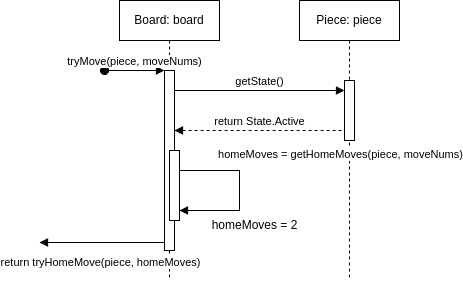

The diagram above was exported from draw.io. Its source (the exported page's mxGraphModel, read from the mxfile embedded in the PNG):
<mxGraphModel dx="2074" dy="1195" grid="1" gridSize="10" guides="1" tooltips="1" connect="1" arrows="1" fold="1" page="1" pageScale="1" pageWidth="850" pageHeight="1100" math="0" shadow="0">
  <root>
    <mxCell id="0" />
    <mxCell id="1" parent="0" />
    <mxCell id="aM9ryv3xv72pqoxQDRHE-1" value="Board: board" style="shape=umlLifeline;perimeter=lifelinePerimeter;whiteSpace=wrap;html=1;container=0;dropTarget=0;collapsible=0;recursiveResize=0;outlineConnect=0;portConstraint=eastwest;newEdgeStyle={&quot;edgeStyle&quot;:&quot;elbowEdgeStyle&quot;,&quot;elbow&quot;:&quot;vertical&quot;,&quot;curved&quot;:0,&quot;rounded&quot;:0};" parent="1" vertex="1">
      <mxGeometry x="120" y="70" width="100" height="280" as="geometry" />
    </mxCell>
    <mxCell id="aM9ryv3xv72pqoxQDRHE-2" value="" style="html=1;points=[];perimeter=orthogonalPerimeter;outlineConnect=0;targetShapes=umlLifeline;portConstraint=eastwest;newEdgeStyle={&quot;edgeStyle&quot;:&quot;elbowEdgeStyle&quot;,&quot;elbow&quot;:&quot;vertical&quot;,&quot;curved&quot;:0,&quot;rounded&quot;:0};" parent="aM9ryv3xv72pqoxQDRHE-1" vertex="1">
      <mxGeometry x="45" y="70" width="10" height="180" as="geometry" />
    </mxCell>
    <mxCell id="aM9ryv3xv72pqoxQDRHE-3" value="tryMove(piece, moveNums)" style="html=1;verticalAlign=bottom;startArrow=oval;endArrow=block;startSize=8;edgeStyle=elbowEdgeStyle;elbow=vertical;curved=0;rounded=0;" parent="aM9ryv3xv72pqoxQDRHE-1" target="aM9ryv3xv72pqoxQDRHE-2" edge="1">
      <mxGeometry relative="1" as="geometry">
        <mxPoint x="-15" y="70" as="sourcePoint" />
      </mxGeometry>
    </mxCell>
    <mxCell id="Bxb8DADy8kcb5_x01kZx-14" value="" style="html=1;points=[];perimeter=orthogonalPerimeter;outlineConnect=0;targetShapes=umlLifeline;portConstraint=eastwest;newEdgeStyle={&quot;edgeStyle&quot;:&quot;elbowEdgeStyle&quot;,&quot;elbow&quot;:&quot;vertical&quot;,&quot;curved&quot;:0,&quot;rounded&quot;:0};" parent="aM9ryv3xv72pqoxQDRHE-1" vertex="1">
      <mxGeometry x="50" y="150" width="10" height="70" as="geometry" />
    </mxCell>
    <mxCell id="aM9ryv3xv72pqoxQDRHE-5" value="Piece: piece" style="shape=umlLifeline;perimeter=lifelinePerimeter;whiteSpace=wrap;html=1;container=0;dropTarget=0;collapsible=0;recursiveResize=0;outlineConnect=0;portConstraint=eastwest;newEdgeStyle={&quot;edgeStyle&quot;:&quot;elbowEdgeStyle&quot;,&quot;elbow&quot;:&quot;vertical&quot;,&quot;curved&quot;:0,&quot;rounded&quot;:0};" parent="1" vertex="1">
      <mxGeometry x="300" y="70" width="100" height="280" as="geometry" />
    </mxCell>
    <mxCell id="aM9ryv3xv72pqoxQDRHE-6" value="" style="html=1;points=[];perimeter=orthogonalPerimeter;outlineConnect=0;targetShapes=umlLifeline;portConstraint=eastwest;newEdgeStyle={&quot;edgeStyle&quot;:&quot;elbowEdgeStyle&quot;,&quot;elbow&quot;:&quot;vertical&quot;,&quot;curved&quot;:0,&quot;rounded&quot;:0};" parent="aM9ryv3xv72pqoxQDRHE-5" vertex="1">
      <mxGeometry x="45" y="80" width="10" height="60" as="geometry" />
    </mxCell>
    <mxCell id="aM9ryv3xv72pqoxQDRHE-7" value="getState()" style="html=1;verticalAlign=bottom;endArrow=block;edgeStyle=elbowEdgeStyle;elbow=vertical;curved=0;rounded=0;" parent="1" source="aM9ryv3xv72pqoxQDRHE-2" target="aM9ryv3xv72pqoxQDRHE-6" edge="1">
      <mxGeometry relative="1" as="geometry">
        <mxPoint x="275" y="160" as="sourcePoint" />
        <Array as="points">
          <mxPoint x="300" y="160" />
          <mxPoint x="260" y="150" />
        </Array>
      </mxGeometry>
    </mxCell>
    <mxCell id="Bxb8DADy8kcb5_x01kZx-2" value="return State.Active" style="html=1;verticalAlign=bottom;endArrow=none;edgeStyle=elbowEdgeStyle;elbow=vertical;curved=0;rounded=0;startArrow=block;startFill=1;endFill=0;dashed=1;" parent="1" source="aM9ryv3xv72pqoxQDRHE-2" target="aM9ryv3xv72pqoxQDRHE-6" edge="1">
      <mxGeometry relative="1" as="geometry">
        <mxPoint x="180" y="200" as="sourcePoint" />
        <Array as="points">
          <mxPoint x="305" y="200" />
          <mxPoint x="265" y="190" />
        </Array>
        <mxPoint x="350" y="200" as="targetPoint" />
        <mxPoint as="offset" />
      </mxGeometry>
    </mxCell>
    <mxCell id="Bxb8DADy8kcb5_x01kZx-15" value="" style="endArrow=block;html=1;rounded=0;endFill=1;" parent="1" edge="1">
      <mxGeometry width="50" height="50" relative="1" as="geometry">
        <mxPoint x="180" y="240" as="sourcePoint" />
        <mxPoint x="180" y="280" as="targetPoint" />
        <Array as="points">
          <mxPoint x="240" y="240" />
          <mxPoint x="240" y="280" />
        </Array>
      </mxGeometry>
    </mxCell>
    <mxCell id="Bxb8DADy8kcb5_x01kZx-16" value="homeMoves = getHomeMoves(piece, moveNums)" style="edgeLabel;html=1;align=center;verticalAlign=middle;resizable=0;points=[];" parent="Bxb8DADy8kcb5_x01kZx-15" vertex="1" connectable="0">
      <mxGeometry x="0.0125" relative="1" as="geometry">
        <mxPoint x="100" y="-38" as="offset" />
      </mxGeometry>
    </mxCell>
    <mxCell id="Bxb8DADy8kcb5_x01kZx-23" value="" style="endArrow=block;html=1;rounded=0;endFill=1;" parent="1" edge="1">
      <mxGeometry width="50" height="50" relative="1" as="geometry">
        <mxPoint x="165" y="312" as="sourcePoint" />
        <mxPoint x="40" y="312" as="targetPoint" />
        <Array as="points">
          <mxPoint x="130" y="312" />
        </Array>
      </mxGeometry>
    </mxCell>
    <mxCell id="Bxb8DADy8kcb5_x01kZx-24" value="return tryHomeMove(piece, homeMoves)" style="edgeLabel;html=1;align=center;verticalAlign=middle;resizable=0;points=[];" parent="Bxb8DADy8kcb5_x01kZx-23" vertex="1" connectable="0">
      <mxGeometry x="0.0125" relative="1" as="geometry">
        <mxPoint x="-2" y="19" as="offset" />
      </mxGeometry>
    </mxCell>
    <mxCell id="Nb-8d-mTqh0w71H27wW5-2" value="homeMoves = 2" style="text;html=1;align=center;verticalAlign=middle;resizable=0;points=[];autosize=1;strokeColor=none;fillColor=none;" parent="1" vertex="1">
      <mxGeometry x="200" y="280" width="110" height="30" as="geometry" />
    </mxCell>
  </root>
</mxGraphModel>